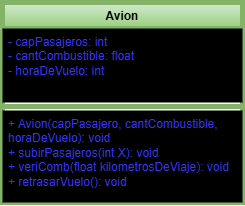

The diagram above was exported from draw.io. Its source (the exported page's mxGraphModel, read from the mxfile embedded in the PNG):
<mxGraphModel dx="1044" dy="626" grid="1" gridSize="10" guides="1" tooltips="1" connect="1" arrows="1" fold="1" page="1" pageScale="1" pageWidth="827" pageHeight="1169" math="0" shadow="0">
  <root>
    <mxCell id="WIyWlLk6GJQsqaUBKTNV-0" />
    <mxCell id="WIyWlLk6GJQsqaUBKTNV-1" parent="WIyWlLk6GJQsqaUBKTNV-0" />
    <mxCell id="m2OvHluFZy9YnzOGdg_m-0" value="Avion" style="swimlane;fontStyle=1;align=center;verticalAlign=top;childLayout=stackLayout;horizontal=1;startSize=26;horizontalStack=0;resizeParent=1;resizeParentMax=0;resizeLast=0;collapsible=1;marginBottom=0;whiteSpace=wrap;html=1;fillColor=#d5e8d4;gradientColor=#97d077;strokeColor=#82b366;strokeWidth=5;" vertex="1" parent="WIyWlLk6GJQsqaUBKTNV-1">
      <mxGeometry x="40" y="20" width="240" height="200" as="geometry" />
    </mxCell>
    <mxCell id="m2OvHluFZy9YnzOGdg_m-1" value="&lt;font style=&quot;color: rgb(51, 51, 255);&quot;&gt;- capPasajeros: int&lt;/font&gt;&lt;div&gt;&lt;font style=&quot;color: rgb(51, 51, 255);&quot;&gt;- cantCombustible: float&lt;/font&gt;&lt;/div&gt;&lt;div&gt;&lt;font style=&quot;color: rgb(51, 51, 255);&quot;&gt;- horaDeVuelo: int&lt;/font&gt;&lt;/div&gt;" style="text;strokeColor=none;fillColor=#000000;align=left;verticalAlign=top;spacingLeft=4;spacingRight=4;overflow=hidden;rotatable=0;points=[[0,0.5],[1,0.5]];portConstraint=eastwest;whiteSpace=wrap;html=1;" vertex="1" parent="m2OvHluFZy9YnzOGdg_m-0">
      <mxGeometry y="26" width="240" height="74" as="geometry" />
    </mxCell>
    <mxCell id="m2OvHluFZy9YnzOGdg_m-2" value="" style="line;strokeWidth=5;fillColor=none;align=left;verticalAlign=middle;spacingTop=-1;spacingLeft=3;spacingRight=3;rotatable=0;labelPosition=right;points=[];portConstraint=eastwest;strokeColor=inherit;" vertex="1" parent="m2OvHluFZy9YnzOGdg_m-0">
      <mxGeometry y="100" width="240" height="8" as="geometry" />
    </mxCell>
    <mxCell id="m2OvHluFZy9YnzOGdg_m-3" value="&lt;font style=&quot;color: rgb(51, 51, 255);&quot;&gt;+ Avion(capPasajero, cantCombustible, horaDeVuelo): void&lt;/font&gt;&lt;div&gt;&lt;font style=&quot;color: rgb(51, 51, 255);&quot;&gt;+ subirPasajeros(int X): void&lt;/font&gt;&lt;/div&gt;&lt;div&gt;&lt;font style=&quot;color: rgb(51, 51, 255);&quot;&gt;+ veriComb(float kilometrosDeViaje): void&lt;/font&gt;&lt;/div&gt;&lt;div&gt;&lt;font style=&quot;color: rgb(51, 51, 255);&quot;&gt;+ retrasarVuelo(): void&lt;/font&gt;&lt;/div&gt;" style="text;strokeColor=none;fillColor=#000000;align=left;verticalAlign=top;spacingLeft=4;spacingRight=4;overflow=hidden;rotatable=0;points=[[0,0.5],[1,0.5]];portConstraint=eastwest;whiteSpace=wrap;html=1;" vertex="1" parent="m2OvHluFZy9YnzOGdg_m-0">
      <mxGeometry y="108" width="240" height="92" as="geometry" />
    </mxCell>
  </root>
</mxGraphModel>